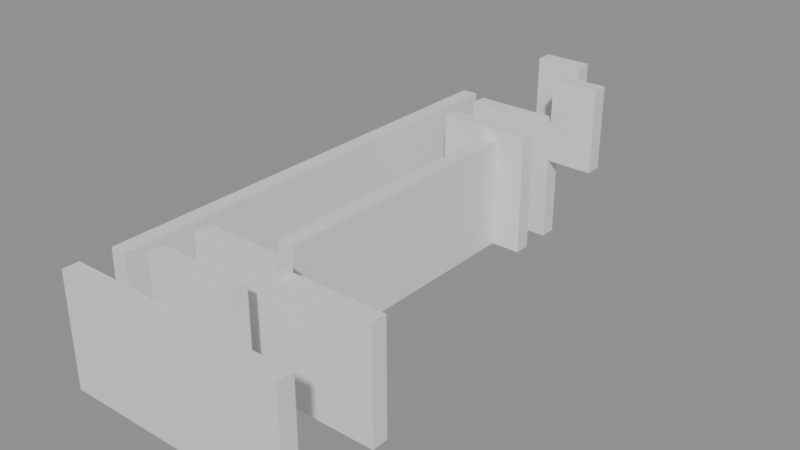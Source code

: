 # Source: building_lego.blend  (saved by Blender 5.0.119; exported with 4.5.12 LTS)
import bpy
from mathutils import Matrix  # noqa: F401  (used for matrix-valued properties, if any)

bpy.ops.wm.read_factory_settings(use_empty=True)
scene = bpy.context.scene
scene.name = 'Scene'

# ---- collections
col_01_paredes_externas = bpy.data.collections.new('01_Paredes_Externas'); scene.collection.children.link(col_01_paredes_externas)
col_02_paredes_internas = bpy.data.collections.new('02_Paredes_Internas'); scene.collection.children.link(col_02_paredes_internas)

# ---- materials (node trees are filled in below, after node groups)
mat_mat_parede_externa = bpy.data.materials.new('Mat_Parede_Externa')
mat_mat_parede_interna = bpy.data.materials.new('Mat_Parede_Interna')

# ---- material node trees
mat_mat_parede_externa.use_nodes = True; mat_mat_parede_externa.node_tree.nodes.clear()
_N = mat_mat_parede_externa.node_tree.nodes; _L = mat_mat_parede_externa.node_tree.links
n0 = _N.new('ShaderNodeBsdfPrincipled'); n0.name = 'BSDF - Pré-fundamentado'; n0.location = (-200, 100)
n1 = _N.new('ShaderNodeOutputMaterial'); n1.name = 'Saída de material'; n1.location = (200, 100)
_L.new(n0.outputs[0], n1.inputs[0])
n1.is_active_output = True
mat_mat_parede_interna.use_nodes = True; mat_mat_parede_interna.node_tree.nodes.clear()
_N = mat_mat_parede_interna.node_tree.nodes; _L = mat_mat_parede_interna.node_tree.links
n0 = _N.new('ShaderNodeBsdfPrincipled'); n0.name = 'BSDF - Pré-fundamentado'; n0.location = (-200, 100)
n1 = _N.new('ShaderNodeOutputMaterial'); n1.name = 'Saída de material'; n1.location = (200, 100)
_L.new(n0.outputs[0], n1.inputs[0])
n1.is_active_output = True

# ---- meshes
me_bloco_stone_wall_5107_4793_z0 = bpy.data.meshes.new('Bloco_stone_wall_5107_4793_z0')
me_bloco_stone_wall_5107_4793_z0.from_pydata([(-0.5, -0.175, -1.2), (0.5, -0.175, -1.2), (0.5, 0.175, -1.2), (-0.5, 0.175, -1.2), (-0.5, -0.175, 1.2), (0.5, -0.175, 1.2), (0.5, 0.175, 1.2), (-0.5, 0.175, 1.2)], [], [(0, 1, 2, 3), (4, 7, 6, 5), (0, 4, 5, 1), (2, 6, 7, 3), (0, 3, 7, 4), (1, 5, 6, 2)])
me_bloco_stone_wall_5107_4793_z0.materials.append(mat_mat_parede_externa)
me_bloco_stone_wall_5107_4793_z0.update()
me_bloco_stone_wall_5108_4793_z0 = bpy.data.meshes.new('Bloco_stone_wall_5108_4793_z0')
me_bloco_stone_wall_5108_4793_z0.from_pydata([(-0.5, -0.175, -1.2), (0.5, -0.175, -1.2), (0.5, 0.175, -1.2), (-0.5, 0.175, -1.2), (-0.5, -0.175, 1.2), (0.5, -0.175, 1.2), (0.5, 0.175, 1.2), (-0.5, 0.175, 1.2)], [], [(0, 1, 2, 3), (4, 7, 6, 5), (0, 4, 5, 1), (2, 6, 7, 3), (0, 3, 7, 4), (1, 5, 6, 2)])
me_bloco_stone_wall_5108_4793_z0.materials.append(mat_mat_parede_externa)
me_bloco_stone_wall_5108_4793_z0.update()
me_bloco_stone_wall_5109_4793_z0 = bpy.data.meshes.new('Bloco_stone_wall_5109_4793_z0')
me_bloco_stone_wall_5109_4793_z0.from_pydata([(-0.5, -0.175, -1.2), (0.5, -0.175, -1.2), (0.5, 0.175, -1.2), (-0.5, 0.175, -1.2), (-0.5, -0.175, 1.2), (0.5, -0.175, 1.2), (0.5, 0.175, 1.2), (-0.5, 0.175, 1.2)], [], [(0, 1, 2, 3), (4, 7, 6, 5), (0, 4, 5, 1), (2, 6, 7, 3), (0, 3, 7, 4), (1, 5, 6, 2)])
me_bloco_stone_wall_5109_4793_z0.materials.append(mat_mat_parede_externa)
me_bloco_stone_wall_5109_4793_z0.update()
me_bloco_stone_wall_5110_4793_z0 = bpy.data.meshes.new('Bloco_stone_wall_5110_4793_z0')
me_bloco_stone_wall_5110_4793_z0.from_pydata([(-0.5, -0.175, -1.2), (0.5, -0.175, -1.2), (0.5, 0.175, -1.2), (-0.5, 0.175, -1.2), (-0.5, -0.175, 1.2), (0.5, -0.175, 1.2), (0.5, 0.175, 1.2), (-0.5, 0.175, 1.2)], [], [(0, 1, 2, 3), (4, 7, 6, 5), (0, 4, 5, 1), (2, 6, 7, 3), (0, 3, 7, 4), (1, 5, 6, 2)])
me_bloco_stone_wall_5110_4793_z0.materials.append(mat_mat_parede_externa)
me_bloco_stone_wall_5110_4793_z0.update()
me_bloco_stone_wall_5111_4793_z0 = bpy.data.meshes.new('Bloco_stone_wall_5111_4793_z0')
me_bloco_stone_wall_5111_4793_z0.from_pydata([(-0.5, -0.175, -1.2), (0.5, -0.175, -1.2), (0.5, 0.175, -1.2), (-0.5, 0.175, -1.2), (-0.5, -0.175, 1.2), (0.5, -0.175, 1.2), (0.5, 0.175, 1.2), (-0.5, 0.175, 1.2)], [], [(0, 1, 2, 3), (4, 7, 6, 5), (0, 4, 5, 1), (2, 6, 7, 3), (0, 3, 7, 4), (1, 5, 6, 2)])
me_bloco_stone_wall_5111_4793_z0.materials.append(mat_mat_parede_externa)
me_bloco_stone_wall_5111_4793_z0.update()
me_bloco_wall_torch_5109_4804_z15 = bpy.data.meshes.new('Bloco_wall_torch_5109_4804_z15')
me_bloco_wall_torch_5109_4804_z15.from_pydata([(-0.5, -0.175, -0.9), (0.5, -0.175, -0.9), (0.5, 0.175, -0.9), (-0.5, 0.175, -0.9), (-0.5, -0.175, 0.9), (0.5, -0.175, 0.9), (0.5, 0.175, 0.9), (-0.5, 0.175, 0.9)], [], [(0, 1, 2, 3), (4, 7, 6, 5), (0, 4, 5, 1), (2, 6, 7, 3), (0, 3, 7, 4), (1, 5, 6, 2)])
me_bloco_wall_torch_5109_4804_z15.materials.append(mat_mat_parede_externa)
me_bloco_wall_torch_5109_4804_z15.update()
me_bloco_stone_wall_5107_4794_z0 = bpy.data.meshes.new('Bloco_stone_wall_5107_4794_z0')
me_bloco_stone_wall_5107_4794_z0.from_pydata([(-0.175, -0.5, -1.2), (0.175, -0.5, -1.2), (0.175, 0.5, -1.2), (-0.175, 0.5, -1.2), (-0.175, -0.5, 1.2), (0.175, -0.5, 1.2), (0.175, 0.5, 1.2), (-0.175, 0.5, 1.2)], [], [(0, 1, 2, 3), (4, 7, 6, 5), (0, 4, 5, 1), (2, 6, 7, 3), (0, 3, 7, 4), (1, 5, 6, 2)])
me_bloco_stone_wall_5107_4794_z0.materials.append(mat_mat_parede_externa)
me_bloco_stone_wall_5107_4794_z0.update()
me_bloco_stone_wall_5107_4795_z0 = bpy.data.meshes.new('Bloco_stone_wall_5107_4795_z0')
me_bloco_stone_wall_5107_4795_z0.from_pydata([(-0.175, -0.5, -1.2), (0.175, -0.5, -1.2), (0.175, 0.5, -1.2), (-0.175, 0.5, -1.2), (-0.175, -0.5, 1.2), (0.175, -0.5, 1.2), (0.175, 0.5, 1.2), (-0.175, 0.5, 1.2)], [], [(0, 1, 2, 3), (4, 7, 6, 5), (0, 4, 5, 1), (2, 6, 7, 3), (0, 3, 7, 4), (1, 5, 6, 2)])
me_bloco_stone_wall_5107_4795_z0.materials.append(mat_mat_parede_externa)
me_bloco_stone_wall_5107_4795_z0.update()
me_bloco_stone_wall_5107_4796_z0 = bpy.data.meshes.new('Bloco_stone_wall_5107_4796_z0')
me_bloco_stone_wall_5107_4796_z0.from_pydata([(-0.175, -0.5, -1.2), (0.175, -0.5, -1.2), (0.175, 0.5, -1.2), (-0.175, 0.5, -1.2), (-0.175, -0.5, 1.2), (0.175, -0.5, 1.2), (0.175, 0.5, 1.2), (-0.175, 0.5, 1.2)], [], [(0, 1, 2, 3), (4, 7, 6, 5), (0, 4, 5, 1), (2, 6, 7, 3), (0, 3, 7, 4), (1, 5, 6, 2)])
me_bloco_stone_wall_5107_4796_z0.materials.append(mat_mat_parede_externa)
me_bloco_stone_wall_5107_4796_z0.update()
me_bloco_stone_wall_5107_4797_z0 = bpy.data.meshes.new('Bloco_stone_wall_5107_4797_z0')
me_bloco_stone_wall_5107_4797_z0.from_pydata([(-0.175, -0.5, -1.2), (0.175, -0.5, -1.2), (0.175, 0.5, -1.2), (-0.175, 0.5, -1.2), (-0.175, -0.5, 1.2), (0.175, -0.5, 1.2), (0.175, 0.5, 1.2), (-0.175, 0.5, 1.2)], [], [(0, 1, 2, 3), (4, 7, 6, 5), (0, 4, 5, 1), (2, 6, 7, 3), (0, 3, 7, 4), (1, 5, 6, 2)])
me_bloco_stone_wall_5107_4797_z0.materials.append(mat_mat_parede_externa)
me_bloco_stone_wall_5107_4797_z0.update()
me_bloco_stone_wall_5107_4798_z0 = bpy.data.meshes.new('Bloco_stone_wall_5107_4798_z0')
me_bloco_stone_wall_5107_4798_z0.from_pydata([(-0.175, -0.5, -1.2), (0.175, -0.5, -1.2), (0.175, 0.5, -1.2), (-0.175, 0.5, -1.2), (-0.175, -0.5, 1.2), (0.175, -0.5, 1.2), (0.175, 0.5, 1.2), (-0.175, 0.5, 1.2)], [], [(0, 1, 2, 3), (4, 7, 6, 5), (0, 4, 5, 1), (2, 6, 7, 3), (0, 3, 7, 4), (1, 5, 6, 2)])
me_bloco_stone_wall_5107_4798_z0.materials.append(mat_mat_parede_externa)
me_bloco_stone_wall_5107_4798_z0.update()
me_bloco_stone_wall_5107_4799_z0 = bpy.data.meshes.new('Bloco_stone_wall_5107_4799_z0')
me_bloco_stone_wall_5107_4799_z0.from_pydata([(-0.175, -0.5, -1.2), (0.175, -0.5, -1.2), (0.175, 0.5, -1.2), (-0.175, 0.5, -1.2), (-0.175, -0.5, 1.2), (0.175, -0.5, 1.2), (0.175, 0.5, 1.2), (-0.175, 0.5, 1.2)], [], [(0, 1, 2, 3), (4, 7, 6, 5), (0, 4, 5, 1), (2, 6, 7, 3), (0, 3, 7, 4), (1, 5, 6, 2)])
me_bloco_stone_wall_5107_4799_z0.materials.append(mat_mat_parede_externa)
me_bloco_stone_wall_5107_4799_z0.update()
me_bloco_stone_wall_5107_4800_z0 = bpy.data.meshes.new('Bloco_stone_wall_5107_4800_z0')
me_bloco_stone_wall_5107_4800_z0.from_pydata([(-0.175, -0.5, -1.2), (0.175, -0.5, -1.2), (0.175, 0.5, -1.2), (-0.175, 0.5, -1.2), (-0.175, -0.5, 1.2), (0.175, -0.5, 1.2), (0.175, 0.5, 1.2), (-0.175, 0.5, 1.2)], [], [(0, 1, 2, 3), (4, 7, 6, 5), (0, 4, 5, 1), (2, 6, 7, 3), (0, 3, 7, 4), (1, 5, 6, 2)])
me_bloco_stone_wall_5107_4800_z0.materials.append(mat_mat_parede_externa)
me_bloco_stone_wall_5107_4800_z0.update()
me_bloco_stone_wall_5107_4801_z0 = bpy.data.meshes.new('Bloco_stone_wall_5107_4801_z0')
me_bloco_stone_wall_5107_4801_z0.from_pydata([(-0.175, -0.5, -1.2), (0.175, -0.5, -1.2), (0.175, 0.5, -1.2), (-0.175, 0.5, -1.2), (-0.175, -0.5, 1.2), (0.175, -0.5, 1.2), (0.175, 0.5, 1.2), (-0.175, 0.5, 1.2)], [], [(0, 1, 2, 3), (4, 7, 6, 5), (0, 4, 5, 1), (2, 6, 7, 3), (0, 3, 7, 4), (1, 5, 6, 2)])
me_bloco_stone_wall_5107_4801_z0.materials.append(mat_mat_parede_externa)
me_bloco_stone_wall_5107_4801_z0.update()
me_bloco_stone_wall_5107_4802_z0 = bpy.data.meshes.new('Bloco_stone_wall_5107_4802_z0')
me_bloco_stone_wall_5107_4802_z0.from_pydata([(-0.175, -0.5, -1.2), (0.175, -0.5, -1.2), (0.175, 0.5, -1.2), (-0.175, 0.5, -1.2), (-0.175, -0.5, 1.2), (0.175, -0.5, 1.2), (0.175, 0.5, 1.2), (-0.175, 0.5, 1.2)], [], [(0, 1, 2, 3), (4, 7, 6, 5), (0, 4, 5, 1), (2, 6, 7, 3), (0, 3, 7, 4), (1, 5, 6, 2)])
me_bloco_stone_wall_5107_4802_z0.materials.append(mat_mat_parede_externa)
me_bloco_stone_wall_5107_4802_z0.update()
me_bloco_stone_wall_5107_4803_z0 = bpy.data.meshes.new('Bloco_stone_wall_5107_4803_z0')
me_bloco_stone_wall_5107_4803_z0.from_pydata([(-0.175, -0.5, -1.2), (0.175, -0.5, -1.2), (0.175, 0.5, -1.2), (-0.175, 0.5, -1.2), (-0.175, -0.5, 1.2), (0.175, -0.5, 1.2), (0.175, 0.5, 1.2), (-0.175, 0.5, 1.2)], [], [(0, 1, 2, 3), (4, 7, 6, 5), (0, 4, 5, 1), (2, 6, 7, 3), (0, 3, 7, 4), (1, 5, 6, 2)])
me_bloco_stone_wall_5107_4803_z0.materials.append(mat_mat_parede_externa)
me_bloco_stone_wall_5107_4803_z0.update()
me_bloco_stone_wall_5108_4794_z0 = bpy.data.meshes.new('Bloco_stone_wall_5108_4794_z0')
me_bloco_stone_wall_5108_4794_z0.from_pydata([(-0.5, -0.175, -1.32), (0.5, -0.175, -1.32), (0.5, 0.175, -1.32), (-0.5, 0.175, -1.32), (-0.5, -0.175, 1.32), (0.5, -0.175, 1.32), (0.5, 0.175, 1.32), (-0.5, 0.175, 1.32)], [], [(0, 1, 2, 3), (4, 7, 6, 5), (0, 4, 5, 1), (2, 6, 7, 3), (0, 3, 7, 4), (1, 5, 6, 2)])
me_bloco_stone_wall_5108_4794_z0.materials.append(mat_mat_parede_interna)
me_bloco_stone_wall_5108_4794_z0.update()
me_bloco_stone_wall_5109_4794_z0 = bpy.data.meshes.new('Bloco_stone_wall_5109_4794_z0')
me_bloco_stone_wall_5109_4794_z0.from_pydata([(-0.5, -0.175, -1.32), (0.5, -0.175, -1.32), (0.5, 0.175, -1.32), (-0.5, 0.175, -1.32), (-0.5, -0.175, 1.32), (0.5, -0.175, 1.32), (0.5, 0.175, 1.32), (-0.5, 0.175, 1.32)], [], [(0, 1, 2, 3), (4, 7, 6, 5), (0, 4, 5, 1), (2, 6, 7, 3), (0, 3, 7, 4), (1, 5, 6, 2)])
me_bloco_stone_wall_5109_4794_z0.materials.append(mat_mat_parede_interna)
me_bloco_stone_wall_5109_4794_z0.update()
me_bloco_stone_wall_5108_4795_z0 = bpy.data.meshes.new('Bloco_stone_wall_5108_4795_z0')
me_bloco_stone_wall_5108_4795_z0.from_pydata([(-0.5, -0.175, -1.32), (0.5, -0.175, -1.32), (0.5, 0.175, -1.32), (-0.5, 0.175, -1.32), (-0.5, -0.175, 1.32), (0.5, -0.175, 1.32), (0.5, 0.175, 1.32), (-0.5, 0.175, 1.32)], [], [(0, 1, 2, 3), (4, 7, 6, 5), (0, 4, 5, 1), (2, 6, 7, 3), (0, 3, 7, 4), (1, 5, 6, 2)])
me_bloco_stone_wall_5108_4795_z0.materials.append(mat_mat_parede_interna)
me_bloco_stone_wall_5108_4795_z0.update()
me_bloco_stone_wall_5109_4795_z0 = bpy.data.meshes.new('Bloco_stone_wall_5109_4795_z0')
me_bloco_stone_wall_5109_4795_z0.from_pydata([(-0.5, -0.175, -1.32), (0.5, -0.175, -1.32), (0.5, 0.175, -1.32), (-0.5, 0.175, -1.32), (-0.5, -0.175, 1.32), (0.5, -0.175, 1.32), (0.5, 0.175, 1.32), (-0.5, 0.175, 1.32)], [], [(0, 1, 2, 3), (4, 7, 6, 5), (0, 4, 5, 1), (2, 6, 7, 3), (0, 3, 7, 4), (1, 5, 6, 2)])
me_bloco_stone_wall_5109_4795_z0.materials.append(mat_mat_parede_interna)
me_bloco_stone_wall_5109_4795_z0.update()
me_bloco_stone_wall_5110_4795_z0 = bpy.data.meshes.new('Bloco_stone_wall_5110_4795_z0')
me_bloco_stone_wall_5110_4795_z0.from_pydata([(-0.5, -0.175, -1.2), (0.5, -0.175, -1.2), (0.5, 0.175, -1.2), (-0.5, 0.175, -1.2), (-0.5, -0.175, 1.2), (0.5, -0.175, 1.2), (0.5, 0.175, 1.2), (-0.5, 0.175, 1.2)], [], [(0, 1, 2, 3), (4, 7, 6, 5), (0, 4, 5, 1), (2, 6, 7, 3), (0, 3, 7, 4), (1, 5, 6, 2)])
me_bloco_stone_wall_5110_4795_z0.materials.append(mat_mat_parede_interna)
me_bloco_stone_wall_5110_4795_z0.update()
me_bloco_stone_wall_5111_4795_z0 = bpy.data.meshes.new('Bloco_stone_wall_5111_4795_z0')
me_bloco_stone_wall_5111_4795_z0.from_pydata([(-0.5, -0.175, -1.2), (0.5, -0.175, -1.2), (0.5, 0.175, -1.2), (-0.5, 0.175, -1.2), (-0.5, -0.175, 1.2), (0.5, -0.175, 1.2), (0.5, 0.175, 1.2), (-0.5, 0.175, 1.2)], [], [(0, 1, 2, 3), (4, 7, 6, 5), (0, 4, 5, 1), (2, 6, 7, 3), (0, 3, 7, 4), (1, 5, 6, 2)])
me_bloco_stone_wall_5111_4795_z0.materials.append(mat_mat_parede_interna)
me_bloco_stone_wall_5111_4795_z0.update()
me_bloco_stone_wall_5108_4802_z0 = bpy.data.meshes.new('Bloco_stone_wall_5108_4802_z0')
me_bloco_stone_wall_5108_4802_z0.from_pydata([(-0.5, -0.175, -1.32), (0.5, -0.175, -1.32), (0.5, 0.175, -1.32), (-0.5, 0.175, -1.32), (-0.5, -0.175, 1.32), (0.5, -0.175, 1.32), (0.5, 0.175, 1.32), (-0.5, 0.175, 1.32)], [], [(0, 1, 2, 3), (4, 7, 6, 5), (0, 4, 5, 1), (2, 6, 7, 3), (0, 3, 7, 4), (1, 5, 6, 2)])
me_bloco_stone_wall_5108_4802_z0.materials.append(mat_mat_parede_interna)
me_bloco_stone_wall_5108_4802_z0.update()
me_bloco_stone_wall_5109_4802_z0 = bpy.data.meshes.new('Bloco_stone_wall_5109_4802_z0')
me_bloco_stone_wall_5109_4802_z0.from_pydata([(-0.5, -0.175, -1.32), (0.5, -0.175, -1.32), (0.5, 0.175, -1.32), (-0.5, 0.175, -1.32), (-0.5, -0.175, 1.32), (0.5, -0.175, 1.32), (0.5, 0.175, 1.32), (-0.5, 0.175, 1.32)], [], [(0, 1, 2, 3), (4, 7, 6, 5), (0, 4, 5, 1), (2, 6, 7, 3), (0, 3, 7, 4), (1, 5, 6, 2)])
me_bloco_stone_wall_5109_4802_z0.materials.append(mat_mat_parede_interna)
me_bloco_stone_wall_5109_4802_z0.update()
me_bloco_stone_wall_5108_4803_z0 = bpy.data.meshes.new('Bloco_stone_wall_5108_4803_z0')
me_bloco_stone_wall_5108_4803_z0.from_pydata([(-0.5, -0.175, -1.32), (0.5, -0.175, -1.32), (0.5, 0.175, -1.32), (-0.5, 0.175, -1.32), (-0.5, -0.175, 1.32), (0.5, -0.175, 1.32), (0.5, 0.175, 1.32), (-0.5, 0.175, 1.32)], [], [(0, 1, 2, 3), (4, 7, 6, 5), (0, 4, 5, 1), (2, 6, 7, 3), (0, 3, 7, 4), (1, 5, 6, 2)])
me_bloco_stone_wall_5108_4803_z0.materials.append(mat_mat_parede_interna)
me_bloco_stone_wall_5108_4803_z0.update()
me_bloco_stone_wall_5109_4803_z0 = bpy.data.meshes.new('Bloco_stone_wall_5109_4803_z0')
me_bloco_stone_wall_5109_4803_z0.from_pydata([(-0.5, -0.175, -1.32), (0.5, -0.175, -1.32), (0.5, 0.175, -1.32), (-0.5, 0.175, -1.32), (-0.5, -0.175, 1.32), (0.5, -0.175, 1.32), (0.5, 0.175, 1.32), (-0.5, 0.175, 1.32)], [], [(0, 1, 2, 3), (4, 7, 6, 5), (0, 4, 5, 1), (2, 6, 7, 3), (0, 3, 7, 4), (1, 5, 6, 2)])
me_bloco_stone_wall_5109_4803_z0.materials.append(mat_mat_parede_interna)
me_bloco_stone_wall_5109_4803_z0.update()
me_bloco_wall_torch_5110_4803_z15 = bpy.data.meshes.new('Bloco_wall_torch_5110_4803_z15')
me_bloco_wall_torch_5110_4803_z15.from_pydata([(-0.5, -0.175, -0.9), (0.5, -0.175, -0.9), (0.5, 0.175, -0.9), (-0.5, 0.175, -0.9), (-0.5, -0.175, 0.9), (0.5, -0.175, 0.9), (0.5, 0.175, 0.9), (-0.5, 0.175, 0.9)], [], [(0, 1, 2, 3), (4, 7, 6, 5), (0, 4, 5, 1), (2, 6, 7, 3), (0, 3, 7, 4), (1, 5, 6, 2)])
me_bloco_wall_torch_5110_4803_z15.materials.append(mat_mat_parede_interna)
me_bloco_wall_torch_5110_4803_z15.update()
me_bloco_stone_wall_5109_4796_z0 = bpy.data.meshes.new('Bloco_stone_wall_5109_4796_z0')
me_bloco_stone_wall_5109_4796_z0.from_pydata([(-0.175, -0.5, -1.2), (0.175, -0.5, -1.2), (0.175, 0.5, -1.2), (-0.175, 0.5, -1.2), (-0.175, -0.5, 1.2), (0.175, -0.5, 1.2), (0.175, 0.5, 1.2), (-0.175, 0.5, 1.2)], [], [(0, 1, 2, 3), (4, 7, 6, 5), (0, 4, 5, 1), (2, 6, 7, 3), (0, 3, 7, 4), (1, 5, 6, 2)])
me_bloco_stone_wall_5109_4796_z0.materials.append(mat_mat_parede_interna)
me_bloco_stone_wall_5109_4796_z0.update()
me_bloco_stone_wall_5109_4797_z0 = bpy.data.meshes.new('Bloco_stone_wall_5109_4797_z0')
me_bloco_stone_wall_5109_4797_z0.from_pydata([(-0.175, -0.5, -1.2), (0.175, -0.5, -1.2), (0.175, 0.5, -1.2), (-0.175, 0.5, -1.2), (-0.175, -0.5, 1.2), (0.175, -0.5, 1.2), (0.175, 0.5, 1.2), (-0.175, 0.5, 1.2)], [], [(0, 1, 2, 3), (4, 7, 6, 5), (0, 4, 5, 1), (2, 6, 7, 3), (0, 3, 7, 4), (1, 5, 6, 2)])
me_bloco_stone_wall_5109_4797_z0.materials.append(mat_mat_parede_interna)
me_bloco_stone_wall_5109_4797_z0.update()
me_bloco_stone_wall_5109_4798_z0 = bpy.data.meshes.new('Bloco_stone_wall_5109_4798_z0')
me_bloco_stone_wall_5109_4798_z0.from_pydata([(-0.175, -0.5, -1.2), (0.175, -0.5, -1.2), (0.175, 0.5, -1.2), (-0.175, 0.5, -1.2), (-0.175, -0.5, 1.2), (0.175, -0.5, 1.2), (0.175, 0.5, 1.2), (-0.175, 0.5, 1.2)], [], [(0, 1, 2, 3), (4, 7, 6, 5), (0, 4, 5, 1), (2, 6, 7, 3), (0, 3, 7, 4), (1, 5, 6, 2)])
me_bloco_stone_wall_5109_4798_z0.materials.append(mat_mat_parede_interna)
me_bloco_stone_wall_5109_4798_z0.update()
me_bloco_stone_wall_5109_4799_z0 = bpy.data.meshes.new('Bloco_stone_wall_5109_4799_z0')
me_bloco_stone_wall_5109_4799_z0.from_pydata([(-0.175, -0.5, -1.2), (0.175, -0.5, -1.2), (0.175, 0.5, -1.2), (-0.175, 0.5, -1.2), (-0.175, -0.5, 1.2), (0.175, -0.5, 1.2), (0.175, 0.5, 1.2), (-0.175, 0.5, 1.2)], [], [(0, 1, 2, 3), (4, 7, 6, 5), (0, 4, 5, 1), (2, 6, 7, 3), (0, 3, 7, 4), (1, 5, 6, 2)])
me_bloco_stone_wall_5109_4799_z0.materials.append(mat_mat_parede_interna)
me_bloco_stone_wall_5109_4799_z0.update()
me_bloco_stone_wall_5109_4800_z0 = bpy.data.meshes.new('Bloco_stone_wall_5109_4800_z0')
me_bloco_stone_wall_5109_4800_z0.from_pydata([(-0.175, -0.5, -1.2), (0.175, -0.5, -1.2), (0.175, 0.5, -1.2), (-0.175, 0.5, -1.2), (-0.175, -0.5, 1.2), (0.175, -0.5, 1.2), (0.175, 0.5, 1.2), (-0.175, 0.5, 1.2)], [], [(0, 1, 2, 3), (4, 7, 6, 5), (0, 4, 5, 1), (2, 6, 7, 3), (0, 3, 7, 4), (1, 5, 6, 2)])
me_bloco_stone_wall_5109_4800_z0.materials.append(mat_mat_parede_interna)
me_bloco_stone_wall_5109_4800_z0.update()
me_bloco_stone_wall_5109_4801_z0 = bpy.data.meshes.new('Bloco_stone_wall_5109_4801_z0')
me_bloco_stone_wall_5109_4801_z0.from_pydata([(-0.175, -0.5, -1.2), (0.175, -0.5, -1.2), (0.175, 0.5, -1.2), (-0.175, 0.5, -1.2), (-0.175, -0.5, 1.2), (0.175, -0.5, 1.2), (0.175, 0.5, 1.2), (-0.175, 0.5, 1.2)], [], [(0, 1, 2, 3), (4, 7, 6, 5), (0, 4, 5, 1), (2, 6, 7, 3), (0, 3, 7, 4), (1, 5, 6, 2)])
me_bloco_stone_wall_5109_4801_z0.materials.append(mat_mat_parede_interna)
me_bloco_stone_wall_5109_4801_z0.update()

# ---- objects
ob_parede_externa_norte_y4793_x5107_5111 = bpy.data.objects.new('Parede_Externa_Norte_Y4793_X5107_5111', None)
ob_bloco_stone_wall_5107_4793_z0 = bpy.data.objects.new('Bloco_stone_wall_5107_4793_z0', me_bloco_stone_wall_5107_4793_z0)
ob_bloco_stone_wall_5108_4793_z0 = bpy.data.objects.new('Bloco_stone_wall_5108_4793_z0', me_bloco_stone_wall_5108_4793_z0)
ob_bloco_stone_wall_5109_4793_z0 = bpy.data.objects.new('Bloco_stone_wall_5109_4793_z0', me_bloco_stone_wall_5109_4793_z0)
ob_bloco_stone_wall_5110_4793_z0 = bpy.data.objects.new('Bloco_stone_wall_5110_4793_z0', me_bloco_stone_wall_5110_4793_z0)
ob_bloco_stone_wall_5111_4793_z0 = bpy.data.objects.new('Bloco_stone_wall_5111_4793_z0', me_bloco_stone_wall_5111_4793_z0)
ob_parede_externa_sul_y4804_x5109_5109 = bpy.data.objects.new('Parede_Externa_Sul_Y4804_X5109_5109', None)
ob_bloco_wall_torch_5109_4804_z15 = bpy.data.objects.new('Bloco_wall_torch_5109_4804_z15', me_bloco_wall_torch_5109_4804_z15)
ob_parede_externa_oeste_x5107_y4794_4803 = bpy.data.objects.new('Parede_Externa_Oeste_X5107_Y4794_4803', None)
ob_bloco_stone_wall_5107_4794_z0 = bpy.data.objects.new('Bloco_stone_wall_5107_4794_z0', me_bloco_stone_wall_5107_4794_z0)
ob_bloco_stone_wall_5107_4795_z0 = bpy.data.objects.new('Bloco_stone_wall_5107_4795_z0', me_bloco_stone_wall_5107_4795_z0)
ob_bloco_stone_wall_5107_4796_z0 = bpy.data.objects.new('Bloco_stone_wall_5107_4796_z0', me_bloco_stone_wall_5107_4796_z0)
ob_bloco_stone_wall_5107_4797_z0 = bpy.data.objects.new('Bloco_stone_wall_5107_4797_z0', me_bloco_stone_wall_5107_4797_z0)
ob_bloco_stone_wall_5107_4798_z0 = bpy.data.objects.new('Bloco_stone_wall_5107_4798_z0', me_bloco_stone_wall_5107_4798_z0)
ob_bloco_stone_wall_5107_4799_z0 = bpy.data.objects.new('Bloco_stone_wall_5107_4799_z0', me_bloco_stone_wall_5107_4799_z0)
ob_bloco_stone_wall_5107_4800_z0 = bpy.data.objects.new('Bloco_stone_wall_5107_4800_z0', me_bloco_stone_wall_5107_4800_z0)
ob_bloco_stone_wall_5107_4801_z0 = bpy.data.objects.new('Bloco_stone_wall_5107_4801_z0', me_bloco_stone_wall_5107_4801_z0)
ob_bloco_stone_wall_5107_4802_z0 = bpy.data.objects.new('Bloco_stone_wall_5107_4802_z0', me_bloco_stone_wall_5107_4802_z0)
ob_bloco_stone_wall_5107_4803_z0 = bpy.data.objects.new('Bloco_stone_wall_5107_4803_z0', me_bloco_stone_wall_5107_4803_z0)
ob_parede_interna_ew_02_y4794_x5108_5109 = bpy.data.objects.new('Parede_Interna_EW_02_Y4794_X5108_5109', None)
ob_bloco_stone_wall_5108_4794_z0 = bpy.data.objects.new('Bloco_stone_wall_5108_4794_z0', me_bloco_stone_wall_5108_4794_z0)
ob_bloco_stone_wall_5109_4794_z0 = bpy.data.objects.new('Bloco_stone_wall_5109_4794_z0', me_bloco_stone_wall_5109_4794_z0)
ob_parede_interna_ew_03_y4795_x5108_5111 = bpy.data.objects.new('Parede_Interna_EW_03_Y4795_X5108_5111', None)
ob_bloco_stone_wall_5108_4795_z0 = bpy.data.objects.new('Bloco_stone_wall_5108_4795_z0', me_bloco_stone_wall_5108_4795_z0)
ob_bloco_stone_wall_5109_4795_z0 = bpy.data.objects.new('Bloco_stone_wall_5109_4795_z0', me_bloco_stone_wall_5109_4795_z0)
ob_bloco_stone_wall_5110_4795_z0 = bpy.data.objects.new('Bloco_stone_wall_5110_4795_z0', me_bloco_stone_wall_5110_4795_z0)
ob_bloco_stone_wall_5111_4795_z0 = bpy.data.objects.new('Bloco_stone_wall_5111_4795_z0', me_bloco_stone_wall_5111_4795_z0)
ob_parede_interna_ew_04_y4802_x5108_5109 = bpy.data.objects.new('Parede_Interna_EW_04_Y4802_X5108_5109', None)
ob_bloco_stone_wall_5108_4802_z0 = bpy.data.objects.new('Bloco_stone_wall_5108_4802_z0', me_bloco_stone_wall_5108_4802_z0)
ob_bloco_stone_wall_5109_4802_z0 = bpy.data.objects.new('Bloco_stone_wall_5109_4802_z0', me_bloco_stone_wall_5109_4802_z0)
ob_parede_interna_ew_05_y4803_x5108_5110 = bpy.data.objects.new('Parede_Interna_EW_05_Y4803_X5108_5110', None)
ob_bloco_stone_wall_5108_4803_z0 = bpy.data.objects.new('Bloco_stone_wall_5108_4803_z0', me_bloco_stone_wall_5108_4803_z0)
ob_bloco_stone_wall_5109_4803_z0 = bpy.data.objects.new('Bloco_stone_wall_5109_4803_z0', me_bloco_stone_wall_5109_4803_z0)
ob_bloco_wall_torch_5110_4803_z15 = bpy.data.objects.new('Bloco_wall_torch_5110_4803_z15', me_bloco_wall_torch_5110_4803_z15)
ob_parede_interna_ns_08_x5109_y4796_4801 = bpy.data.objects.new('Parede_Interna_NS_08_X5109_Y4796_4801', None)
ob_bloco_stone_wall_5109_4796_z0 = bpy.data.objects.new('Bloco_stone_wall_5109_4796_z0', me_bloco_stone_wall_5109_4796_z0)
ob_bloco_stone_wall_5109_4797_z0 = bpy.data.objects.new('Bloco_stone_wall_5109_4797_z0', me_bloco_stone_wall_5109_4797_z0)
ob_bloco_stone_wall_5109_4798_z0 = bpy.data.objects.new('Bloco_stone_wall_5109_4798_z0', me_bloco_stone_wall_5109_4798_z0)
ob_bloco_stone_wall_5109_4799_z0 = bpy.data.objects.new('Bloco_stone_wall_5109_4799_z0', me_bloco_stone_wall_5109_4799_z0)
ob_bloco_stone_wall_5109_4800_z0 = bpy.data.objects.new('Bloco_stone_wall_5109_4800_z0', me_bloco_stone_wall_5109_4800_z0)
ob_bloco_stone_wall_5109_4801_z0 = bpy.data.objects.new('Bloco_stone_wall_5109_4801_z0', me_bloco_stone_wall_5109_4801_z0)

# ---- transforms, parenting, visibility, modifiers, constraints
ob_parede_externa_norte_y4793_x5107_5111.location = (0.0, -5.5, 0.0)
ob_parede_externa_norte_y4793_x5107_5111.empty_display_type = 'CUBE'
ob_bloco_stone_wall_5107_4793_z0.parent = ob_parede_externa_norte_y4793_x5107_5111
ob_bloco_stone_wall_5107_4793_z0.matrix_parent_inverse = Matrix(((1.0, -0.0, 0.0, -0.0), (-0.0, 1.0, -0.0, 5.5), (0.0, -0.0, 1.0, -0.0), (-0.0, 0.0, -0.0, 1.0)))
ob_bloco_stone_wall_5107_4793_z0.location = (-2.0, -5.825, 1.2)
ob_bloco_stone_wall_5108_4793_z0.parent = ob_parede_externa_norte_y4793_x5107_5111
ob_bloco_stone_wall_5108_4793_z0.matrix_parent_inverse = Matrix(((1.0, -0.0, 0.0, -0.0), (-0.0, 1.0, -0.0, 5.5), (0.0, -0.0, 1.0, -0.0), (-0.0, 0.0, -0.0, 1.0)))
ob_bloco_stone_wall_5108_4793_z0.location = (-1.0, -5.825, 1.2)
ob_bloco_stone_wall_5109_4793_z0.parent = ob_parede_externa_norte_y4793_x5107_5111
ob_bloco_stone_wall_5109_4793_z0.matrix_parent_inverse = Matrix(((1.0, -0.0, 0.0, -0.0), (-0.0, 1.0, -0.0, 5.5), (0.0, -0.0, 1.0, -0.0), (-0.0, 0.0, -0.0, 1.0)))
ob_bloco_stone_wall_5109_4793_z0.location = (0.0, -5.825, 1.2)
ob_bloco_stone_wall_5110_4793_z0.parent = ob_parede_externa_norte_y4793_x5107_5111
ob_bloco_stone_wall_5110_4793_z0.matrix_parent_inverse = Matrix(((1.0, -0.0, 0.0, -0.0), (-0.0, 1.0, -0.0, 5.5), (0.0, -0.0, 1.0, -0.0), (-0.0, 0.0, -0.0, 1.0)))
ob_bloco_stone_wall_5110_4793_z0.location = (1.0, -5.825, 1.2)
ob_bloco_stone_wall_5111_4793_z0.parent = ob_parede_externa_norte_y4793_x5107_5111
ob_bloco_stone_wall_5111_4793_z0.matrix_parent_inverse = Matrix(((1.0, -0.0, 0.0, -0.0), (-0.0, 1.0, -0.0, 5.5), (0.0, -0.0, 1.0, -0.0), (-0.0, 0.0, -0.0, 1.0)))
ob_bloco_stone_wall_5111_4793_z0.location = (2.0, -5.825, 1.2)
ob_parede_externa_sul_y4804_x5109_5109.location = (0.0, 5.5, 1.8)
ob_parede_externa_sul_y4804_x5109_5109.empty_display_type = 'CUBE'
ob_bloco_wall_torch_5109_4804_z15.parent = ob_parede_externa_sul_y4804_x5109_5109
ob_bloco_wall_torch_5109_4804_z15.matrix_parent_inverse = Matrix(((1.0, -0.0, 0.0, -0.0), (-0.0, 1.0, -0.0, -5.5), (0.0, -0.0, 1.0, -1.8), (-0.0, 0.0, -0.0, 1.0)))
ob_bloco_wall_torch_5109_4804_z15.location = (0.0, 5.175, 2.7)
ob_parede_externa_oeste_x5107_y4794_4803.location = (-2.0, 0.0, 0.0)
ob_parede_externa_oeste_x5107_y4794_4803.empty_display_type = 'CUBE'
ob_bloco_stone_wall_5107_4794_z0.parent = ob_parede_externa_oeste_x5107_y4794_4803
ob_bloco_stone_wall_5107_4794_z0.matrix_parent_inverse = Matrix(((1.0, -0.0, 0.0, 2.0), (-0.0, 1.0, -0.0, 0.0), (0.0, -0.0, 1.0, -0.0), (-0.0, 0.0, -0.0, 1.0)))
ob_bloco_stone_wall_5107_4794_z0.location = (-2.325, -4.5, 1.2)
ob_bloco_stone_wall_5107_4795_z0.parent = ob_parede_externa_oeste_x5107_y4794_4803
ob_bloco_stone_wall_5107_4795_z0.matrix_parent_inverse = Matrix(((1.0, -0.0, 0.0, 2.0), (-0.0, 1.0, -0.0, 0.0), (0.0, -0.0, 1.0, -0.0), (-0.0, 0.0, -0.0, 1.0)))
ob_bloco_stone_wall_5107_4795_z0.location = (-2.325, -3.5, 1.2)
ob_bloco_stone_wall_5107_4796_z0.parent = ob_parede_externa_oeste_x5107_y4794_4803
ob_bloco_stone_wall_5107_4796_z0.matrix_parent_inverse = Matrix(((1.0, -0.0, 0.0, 2.0), (-0.0, 1.0, -0.0, 0.0), (0.0, -0.0, 1.0, -0.0), (-0.0, 0.0, -0.0, 1.0)))
ob_bloco_stone_wall_5107_4796_z0.location = (-2.325, -2.5, 1.2)
ob_bloco_stone_wall_5107_4797_z0.parent = ob_parede_externa_oeste_x5107_y4794_4803
ob_bloco_stone_wall_5107_4797_z0.matrix_parent_inverse = Matrix(((1.0, -0.0, 0.0, 2.0), (-0.0, 1.0, -0.0, 0.0), (0.0, -0.0, 1.0, -0.0), (-0.0, 0.0, -0.0, 1.0)))
ob_bloco_stone_wall_5107_4797_z0.location = (-2.325, -1.5, 1.2)
ob_bloco_stone_wall_5107_4798_z0.parent = ob_parede_externa_oeste_x5107_y4794_4803
ob_bloco_stone_wall_5107_4798_z0.matrix_parent_inverse = Matrix(((1.0, -0.0, 0.0, 2.0), (-0.0, 1.0, -0.0, 0.0), (0.0, -0.0, 1.0, -0.0), (-0.0, 0.0, -0.0, 1.0)))
ob_bloco_stone_wall_5107_4798_z0.location = (-2.325, -0.5, 1.2)
ob_bloco_stone_wall_5107_4799_z0.parent = ob_parede_externa_oeste_x5107_y4794_4803
ob_bloco_stone_wall_5107_4799_z0.matrix_parent_inverse = Matrix(((1.0, -0.0, 0.0, 2.0), (-0.0, 1.0, -0.0, 0.0), (0.0, -0.0, 1.0, -0.0), (-0.0, 0.0, -0.0, 1.0)))
ob_bloco_stone_wall_5107_4799_z0.location = (-2.325, 0.5, 1.2)
ob_bloco_stone_wall_5107_4800_z0.parent = ob_parede_externa_oeste_x5107_y4794_4803
ob_bloco_stone_wall_5107_4800_z0.matrix_parent_inverse = Matrix(((1.0, -0.0, 0.0, 2.0), (-0.0, 1.0, -0.0, 0.0), (0.0, -0.0, 1.0, -0.0), (-0.0, 0.0, -0.0, 1.0)))
ob_bloco_stone_wall_5107_4800_z0.location = (-2.325, 1.5, 1.2)
ob_bloco_stone_wall_5107_4801_z0.parent = ob_parede_externa_oeste_x5107_y4794_4803
ob_bloco_stone_wall_5107_4801_z0.matrix_parent_inverse = Matrix(((1.0, -0.0, 0.0, 2.0), (-0.0, 1.0, -0.0, 0.0), (0.0, -0.0, 1.0, -0.0), (-0.0, 0.0, -0.0, 1.0)))
ob_bloco_stone_wall_5107_4801_z0.location = (-2.325, 2.5, 1.2)
ob_bloco_stone_wall_5107_4802_z0.parent = ob_parede_externa_oeste_x5107_y4794_4803
ob_bloco_stone_wall_5107_4802_z0.matrix_parent_inverse = Matrix(((1.0, -0.0, 0.0, 2.0), (-0.0, 1.0, -0.0, 0.0), (0.0, -0.0, 1.0, -0.0), (-0.0, 0.0, -0.0, 1.0)))
ob_bloco_stone_wall_5107_4802_z0.location = (-2.325, 3.5, 1.2)
ob_bloco_stone_wall_5107_4803_z0.parent = ob_parede_externa_oeste_x5107_y4794_4803
ob_bloco_stone_wall_5107_4803_z0.matrix_parent_inverse = Matrix(((1.0, -0.0, 0.0, 2.0), (-0.0, 1.0, -0.0, 0.0), (0.0, -0.0, 1.0, -0.0), (-0.0, 0.0, -0.0, 1.0)))
ob_bloco_stone_wall_5107_4803_z0.location = (-2.325, 4.5, 1.2)
ob_parede_interna_ew_02_y4794_x5108_5109.location = (-0.5, -4.5, 0.0)
ob_parede_interna_ew_02_y4794_x5108_5109.empty_display_type = 'CUBE'
ob_bloco_stone_wall_5108_4794_z0.parent = ob_parede_interna_ew_02_y4794_x5108_5109
ob_bloco_stone_wall_5108_4794_z0.matrix_parent_inverse = Matrix(((1.0, -0.0, 0.0, 0.5), (-0.0, 1.0, -0.0, 4.5), (0.0, -0.0, 1.0, -0.0), (-0.0, 0.0, -0.0, 1.0)))
ob_bloco_stone_wall_5108_4794_z0.location = (-1.0, -4.825, 1.32)
ob_bloco_stone_wall_5109_4794_z0.parent = ob_parede_interna_ew_02_y4794_x5108_5109
ob_bloco_stone_wall_5109_4794_z0.matrix_parent_inverse = Matrix(((1.0, -0.0, 0.0, 0.5), (-0.0, 1.0, -0.0, 4.5), (0.0, -0.0, 1.0, -0.0), (-0.0, 0.0, -0.0, 1.0)))
ob_bloco_stone_wall_5109_4794_z0.location = (0.0, -4.825, 1.32)
ob_parede_interna_ew_03_y4795_x5108_5111.location = (0.5, -3.5, 0.0)
ob_parede_interna_ew_03_y4795_x5108_5111.empty_display_type = 'CUBE'
ob_bloco_stone_wall_5108_4795_z0.parent = ob_parede_interna_ew_03_y4795_x5108_5111
ob_bloco_stone_wall_5108_4795_z0.matrix_parent_inverse = Matrix(((1.0, -0.0, 0.0, -0.5), (-0.0, 1.0, -0.0, 3.5), (0.0, -0.0, 1.0, -0.0), (-0.0, 0.0, -0.0, 1.0)))
ob_bloco_stone_wall_5108_4795_z0.location = (-1.0, -3.825, 1.32)
ob_bloco_stone_wall_5109_4795_z0.parent = ob_parede_interna_ew_03_y4795_x5108_5111
ob_bloco_stone_wall_5109_4795_z0.matrix_parent_inverse = Matrix(((1.0, -0.0, 0.0, -0.5), (-0.0, 1.0, -0.0, 3.5), (0.0, -0.0, 1.0, -0.0), (-0.0, 0.0, -0.0, 1.0)))
ob_bloco_stone_wall_5109_4795_z0.location = (0.0, -3.825, 1.32)
ob_bloco_stone_wall_5110_4795_z0.parent = ob_parede_interna_ew_03_y4795_x5108_5111
ob_bloco_stone_wall_5110_4795_z0.matrix_parent_inverse = Matrix(((1.0, -0.0, 0.0, -0.5), (-0.0, 1.0, -0.0, 3.5), (0.0, -0.0, 1.0, -0.0), (-0.0, 0.0, -0.0, 1.0)))
ob_bloco_stone_wall_5110_4795_z0.location = (1.0, -3.825, 1.2)
ob_bloco_stone_wall_5111_4795_z0.parent = ob_parede_interna_ew_03_y4795_x5108_5111
ob_bloco_stone_wall_5111_4795_z0.matrix_parent_inverse = Matrix(((1.0, -0.0, 0.0, -0.5), (-0.0, 1.0, -0.0, 3.5), (0.0, -0.0, 1.0, -0.0), (-0.0, 0.0, -0.0, 1.0)))
ob_bloco_stone_wall_5111_4795_z0.location = (2.0, -3.825, 1.2)
ob_parede_interna_ew_04_y4802_x5108_5109.location = (-0.5, 3.5, 0.0)
ob_parede_interna_ew_04_y4802_x5108_5109.empty_display_type = 'CUBE'
ob_bloco_stone_wall_5108_4802_z0.parent = ob_parede_interna_ew_04_y4802_x5108_5109
ob_bloco_stone_wall_5108_4802_z0.matrix_parent_inverse = Matrix(((1.0, -0.0, 0.0, 0.5), (-0.0, 1.0, -0.0, -3.5), (0.0, -0.0, 1.0, -0.0), (-0.0, 0.0, -0.0, 1.0)))
ob_bloco_stone_wall_5108_4802_z0.location = (-1.0, 3.175, 1.32)
ob_bloco_stone_wall_5109_4802_z0.parent = ob_parede_interna_ew_04_y4802_x5108_5109
ob_bloco_stone_wall_5109_4802_z0.matrix_parent_inverse = Matrix(((1.0, -0.0, 0.0, 0.5), (-0.0, 1.0, -0.0, -3.5), (0.0, -0.0, 1.0, -0.0), (-0.0, 0.0, -0.0, 1.0)))
ob_bloco_stone_wall_5109_4802_z0.location = (0.0, 3.175, 1.32)
ob_parede_interna_ew_05_y4803_x5108_5110.location = (0.0, 4.5, 0.0)
ob_parede_interna_ew_05_y4803_x5108_5110.empty_display_type = 'CUBE'
ob_bloco_stone_wall_5108_4803_z0.parent = ob_parede_interna_ew_05_y4803_x5108_5110
ob_bloco_stone_wall_5108_4803_z0.matrix_parent_inverse = Matrix(((1.0, -0.0, 0.0, -0.0), (-0.0, 1.0, -0.0, -4.5), (0.0, -0.0, 1.0, -0.0), (-0.0, 0.0, -0.0, 1.0)))
ob_bloco_stone_wall_5108_4803_z0.location = (-1.0, 4.175, 1.32)
ob_bloco_stone_wall_5109_4803_z0.parent = ob_parede_interna_ew_05_y4803_x5108_5110
ob_bloco_stone_wall_5109_4803_z0.matrix_parent_inverse = Matrix(((1.0, -0.0, 0.0, -0.0), (-0.0, 1.0, -0.0, -4.5), (0.0, -0.0, 1.0, -0.0), (-0.0, 0.0, -0.0, 1.0)))
ob_bloco_stone_wall_5109_4803_z0.location = (0.0, 4.175, 1.32)
ob_bloco_wall_torch_5110_4803_z15.parent = ob_parede_interna_ew_05_y4803_x5108_5110
ob_bloco_wall_torch_5110_4803_z15.matrix_parent_inverse = Matrix(((1.0, -0.0, 0.0, -0.0), (-0.0, 1.0, -0.0, -4.5), (0.0, -0.0, 1.0, -0.0), (-0.0, 0.0, -0.0, 1.0)))
ob_bloco_wall_torch_5110_4803_z15.location = (1.0, 4.175, 2.7)
ob_parede_interna_ns_08_x5109_y4796_4801.location = (0.0, 0.0, 0.0)
ob_parede_interna_ns_08_x5109_y4796_4801.empty_display_type = 'CUBE'
ob_bloco_stone_wall_5109_4796_z0.parent = ob_parede_interna_ns_08_x5109_y4796_4801
ob_bloco_stone_wall_5109_4796_z0.location = (-0.325, -2.5, 1.2)
ob_bloco_stone_wall_5109_4797_z0.parent = ob_parede_interna_ns_08_x5109_y4796_4801
ob_bloco_stone_wall_5109_4797_z0.location = (-0.325, -1.5, 1.2)
ob_bloco_stone_wall_5109_4798_z0.parent = ob_parede_interna_ns_08_x5109_y4796_4801
ob_bloco_stone_wall_5109_4798_z0.location = (-0.325, -0.5, 1.2)
ob_bloco_stone_wall_5109_4799_z0.parent = ob_parede_interna_ns_08_x5109_y4796_4801
ob_bloco_stone_wall_5109_4799_z0.location = (-0.325, 0.5, 1.2)
ob_bloco_stone_wall_5109_4800_z0.parent = ob_parede_interna_ns_08_x5109_y4796_4801
ob_bloco_stone_wall_5109_4800_z0.location = (-0.325, 1.5, 1.2)
ob_bloco_stone_wall_5109_4801_z0.parent = ob_parede_interna_ns_08_x5109_y4796_4801
ob_bloco_stone_wall_5109_4801_z0.location = (-0.325, 2.5, 1.2)

# ---- collection membership
col_01_paredes_externas.objects.link(ob_parede_externa_norte_y4793_x5107_5111)
col_01_paredes_externas.objects.link(ob_bloco_stone_wall_5107_4793_z0)
col_01_paredes_externas.objects.link(ob_bloco_stone_wall_5108_4793_z0)
col_01_paredes_externas.objects.link(ob_bloco_stone_wall_5109_4793_z0)
col_01_paredes_externas.objects.link(ob_bloco_stone_wall_5110_4793_z0)
col_01_paredes_externas.objects.link(ob_bloco_stone_wall_5111_4793_z0)
col_01_paredes_externas.objects.link(ob_parede_externa_sul_y4804_x5109_5109)
col_01_paredes_externas.objects.link(ob_bloco_wall_torch_5109_4804_z15)
col_01_paredes_externas.objects.link(ob_parede_externa_oeste_x5107_y4794_4803)
col_01_paredes_externas.objects.link(ob_bloco_stone_wall_5107_4794_z0)
col_01_paredes_externas.objects.link(ob_bloco_stone_wall_5107_4795_z0)
col_01_paredes_externas.objects.link(ob_bloco_stone_wall_5107_4796_z0)
col_01_paredes_externas.objects.link(ob_bloco_stone_wall_5107_4797_z0)
col_01_paredes_externas.objects.link(ob_bloco_stone_wall_5107_4798_z0)
col_01_paredes_externas.objects.link(ob_bloco_stone_wall_5107_4799_z0)
col_01_paredes_externas.objects.link(ob_bloco_stone_wall_5107_4800_z0)
col_01_paredes_externas.objects.link(ob_bloco_stone_wall_5107_4801_z0)
col_01_paredes_externas.objects.link(ob_bloco_stone_wall_5107_4802_z0)
col_01_paredes_externas.objects.link(ob_bloco_stone_wall_5107_4803_z0)
col_02_paredes_internas.objects.link(ob_parede_interna_ew_02_y4794_x5108_5109)
col_02_paredes_internas.objects.link(ob_bloco_stone_wall_5108_4794_z0)
col_02_paredes_internas.objects.link(ob_bloco_stone_wall_5109_4794_z0)
col_02_paredes_internas.objects.link(ob_parede_interna_ew_03_y4795_x5108_5111)
col_02_paredes_internas.objects.link(ob_bloco_stone_wall_5108_4795_z0)
col_02_paredes_internas.objects.link(ob_bloco_stone_wall_5109_4795_z0)
col_02_paredes_internas.objects.link(ob_bloco_stone_wall_5110_4795_z0)
col_02_paredes_internas.objects.link(ob_bloco_stone_wall_5111_4795_z0)
col_02_paredes_internas.objects.link(ob_parede_interna_ew_04_y4802_x5108_5109)
col_02_paredes_internas.objects.link(ob_bloco_stone_wall_5108_4802_z0)
col_02_paredes_internas.objects.link(ob_bloco_stone_wall_5109_4802_z0)
col_02_paredes_internas.objects.link(ob_parede_interna_ew_05_y4803_x5108_5110)
col_02_paredes_internas.objects.link(ob_bloco_stone_wall_5108_4803_z0)
col_02_paredes_internas.objects.link(ob_bloco_stone_wall_5109_4803_z0)
col_02_paredes_internas.objects.link(ob_bloco_wall_torch_5110_4803_z15)
col_02_paredes_internas.objects.link(ob_parede_interna_ns_08_x5109_y4796_4801)
col_02_paredes_internas.objects.link(ob_bloco_stone_wall_5109_4796_z0)
col_02_paredes_internas.objects.link(ob_bloco_stone_wall_5109_4797_z0)
col_02_paredes_internas.objects.link(ob_bloco_stone_wall_5109_4798_z0)
col_02_paredes_internas.objects.link(ob_bloco_stone_wall_5109_4799_z0)
col_02_paredes_internas.objects.link(ob_bloco_stone_wall_5109_4800_z0)
col_02_paredes_internas.objects.link(ob_bloco_stone_wall_5109_4801_z0)

# ---- scene / render settings (as saved in the file)
scene.frame_start = 1; scene.frame_end = 250; scene.frame_set(1)
scene.render.engine = 'BLENDER_EEVEE_NEXT'
scene.render.bake_bias = 0.0
scene.render.bake_samples = 0
scene.cycles.sampling_pattern = 'TABULATED_SOBOL'
scene.eevee.use_volume_custom_range = False
bpy.context.view_layer.update()

# ---- added for rendering (the .blend has no active camera and no usable light): camera, sun + grey world if the file has none
cam_auto = bpy.data.cameras.new('AutoCamera')
cam_auto.lens = 50.0
cam_auto.sensor_width = 36.0
cam_auto.clip_end = 1000.0
ob_auto_camera = bpy.data.objects.new('AutoCamera', cam_auto)
scene.collection.objects.link(ob_auto_camera)
ob_auto_camera.location = (11.9487, -14.6635, 11.359)
ob_auto_camera.rotation_euler = (1.09748, -7.21219e-08, 0.694738)
scene.camera = ob_auto_camera
light_auto_sun = bpy.data.lights.new('AutoSun', 'SUN')
light_auto_sun.energy = 3.0
light_auto_sun.angle = 0.0523599
ob_auto_sun = bpy.data.objects.new('AutoSun', light_auto_sun)
scene.collection.objects.link(ob_auto_sun)
ob_auto_sun.rotation_euler = (0.872665, 0.174533, 0.523599)
if scene.world is None:
    world_auto = bpy.data.worlds.new('AutoWorld')
    world_auto.color = (0.3, 0.3, 0.3)
    scene.world = world_auto
bpy.context.view_layer.update()
